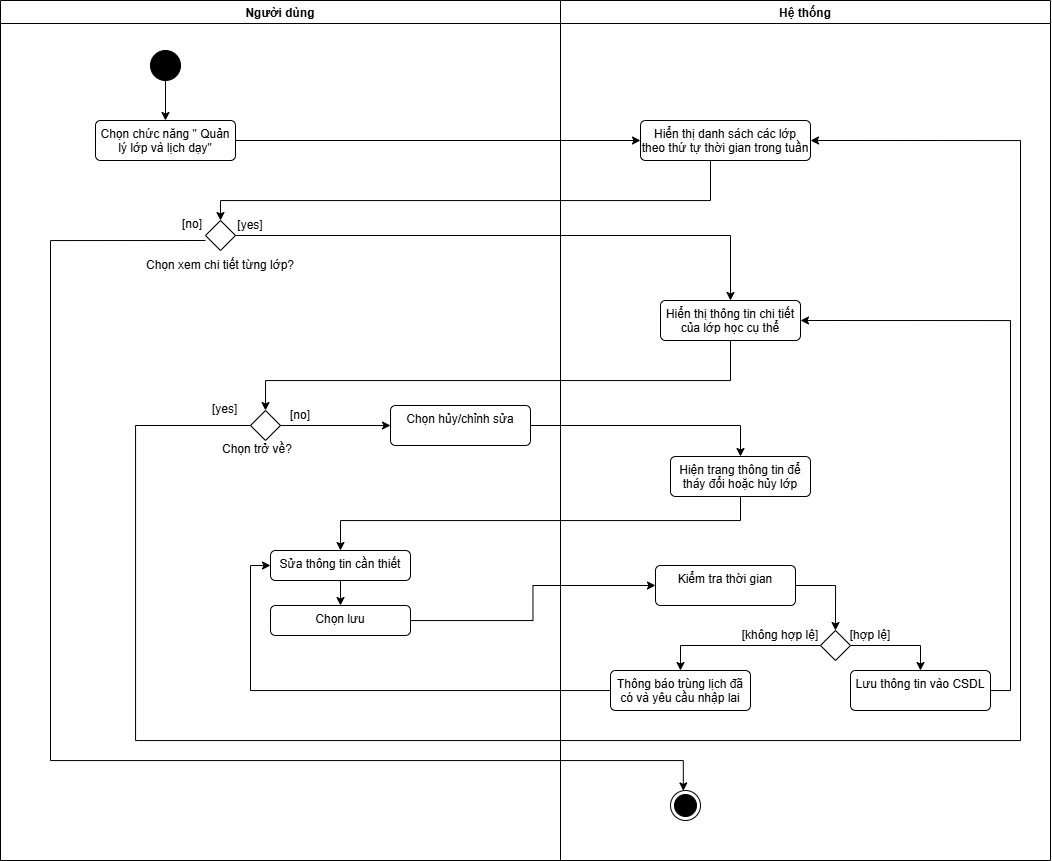

The diagram above was exported from draw.io. Its source (the exported page's mxGraphModel, read from the mxfile embedded in the PNG):
<mxGraphModel dx="1216" dy="671" grid="1" gridSize="10" guides="1" tooltips="1" connect="1" arrows="1" fold="1" page="1" pageScale="1" pageWidth="1169" pageHeight="826" background="none" math="0" shadow="0">
  <root>
    <mxCell id="0" />
    <mxCell id="1" parent="0" />
    <mxCell id="f2Pzkjfgh4nTps-02PGW-41" value="Người dùng" style="swimlane;" vertex="1" parent="1">
      <mxGeometry x="160" y="330" width="560" height="860" as="geometry">
        <mxRectangle x="110" y="390" width="90" height="30" as="alternateBounds" />
      </mxGeometry>
    </mxCell>
    <mxCell id="f2Pzkjfgh4nTps-02PGW-42" value="" style="ellipse;fillColor=strokeColor;html=1;" vertex="1" parent="f2Pzkjfgh4nTps-02PGW-41">
      <mxGeometry x="150" y="50" width="30" height="30" as="geometry" />
    </mxCell>
    <mxCell id="f2Pzkjfgh4nTps-02PGW-43" value="" style="edgeStyle=orthogonalEdgeStyle;rounded=0;orthogonalLoop=1;jettySize=auto;html=1;endArrow=none;endFill=0;startArrow=classic;startFill=1;" edge="1" parent="f2Pzkjfgh4nTps-02PGW-41" source="f2Pzkjfgh4nTps-02PGW-44" target="f2Pzkjfgh4nTps-02PGW-42">
      <mxGeometry relative="1" as="geometry" />
    </mxCell>
    <mxCell id="f2Pzkjfgh4nTps-02PGW-44" value="Chọn chức năng &quot; Quản lý lớp và lịch dạy&quot;" style="html=1;align=center;verticalAlign=top;rounded=1;absoluteArcSize=1;arcSize=10;dashed=0;whiteSpace=wrap;" vertex="1" parent="f2Pzkjfgh4nTps-02PGW-41">
      <mxGeometry x="95" y="120" width="140" height="40" as="geometry" />
    </mxCell>
    <mxCell id="f2Pzkjfgh4nTps-02PGW-87" value="" style="rhombus;" vertex="1" parent="f2Pzkjfgh4nTps-02PGW-41">
      <mxGeometry x="205" y="220" width="30" height="30" as="geometry" />
    </mxCell>
    <mxCell id="f2Pzkjfgh4nTps-02PGW-88" value="Chọn xem chi tiết từng lớp?" style="text;html=1;whiteSpace=wrap;strokeColor=none;fillColor=none;align=center;verticalAlign=middle;rounded=0;" vertex="1" parent="f2Pzkjfgh4nTps-02PGW-41">
      <mxGeometry x="140" y="250" width="160" height="30" as="geometry" />
    </mxCell>
    <mxCell id="f2Pzkjfgh4nTps-02PGW-96" value="Chọn trở về?" style="text;whiteSpace=wrap;html=1;" vertex="1" parent="f2Pzkjfgh4nTps-02PGW-41">
      <mxGeometry x="220" y="435" width="130" height="40" as="geometry" />
    </mxCell>
    <mxCell id="f2Pzkjfgh4nTps-02PGW-144" style="edgeStyle=orthogonalEdgeStyle;rounded=0;orthogonalLoop=1;jettySize=auto;html=1;" edge="1" parent="f2Pzkjfgh4nTps-02PGW-41" source="f2Pzkjfgh4nTps-02PGW-97" target="f2Pzkjfgh4nTps-02PGW-143">
      <mxGeometry relative="1" as="geometry" />
    </mxCell>
    <mxCell id="f2Pzkjfgh4nTps-02PGW-97" value="" style="rhombus;" vertex="1" parent="f2Pzkjfgh4nTps-02PGW-41">
      <mxGeometry x="250" y="410" width="30" height="30" as="geometry" />
    </mxCell>
    <mxCell id="f2Pzkjfgh4nTps-02PGW-150" style="edgeStyle=orthogonalEdgeStyle;rounded=0;orthogonalLoop=1;jettySize=auto;html=1;entryX=0.5;entryY=0;entryDx=0;entryDy=0;" edge="1" parent="f2Pzkjfgh4nTps-02PGW-41" source="f2Pzkjfgh4nTps-02PGW-109" target="f2Pzkjfgh4nTps-02PGW-146">
      <mxGeometry relative="1" as="geometry" />
    </mxCell>
    <mxCell id="f2Pzkjfgh4nTps-02PGW-109" value="Sửa thông tin cần thiết" style="html=1;align=center;verticalAlign=top;rounded=1;absoluteArcSize=1;arcSize=10;dashed=0;whiteSpace=wrap;" vertex="1" parent="f2Pzkjfgh4nTps-02PGW-41">
      <mxGeometry x="270" y="550" width="140" height="30" as="geometry" />
    </mxCell>
    <mxCell id="f2Pzkjfgh4nTps-02PGW-135" value="[yes]" style="text;html=1;whiteSpace=wrap;strokeColor=none;fillColor=none;align=center;verticalAlign=middle;rounded=0;" vertex="1" parent="f2Pzkjfgh4nTps-02PGW-41">
      <mxGeometry x="220" y="210" width="60" height="30" as="geometry" />
    </mxCell>
    <mxCell id="f2Pzkjfgh4nTps-02PGW-137" value="[no]" style="text;whiteSpace=wrap;html=1;" vertex="1" parent="f2Pzkjfgh4nTps-02PGW-41">
      <mxGeometry x="180" y="210" width="50" height="40" as="geometry" />
    </mxCell>
    <mxCell id="f2Pzkjfgh4nTps-02PGW-138" value="[yes]" style="text;whiteSpace=wrap;html=1;" vertex="1" parent="f2Pzkjfgh4nTps-02PGW-41">
      <mxGeometry x="210" y="395" width="70" height="40" as="geometry" />
    </mxCell>
    <mxCell id="f2Pzkjfgh4nTps-02PGW-141" value="[no]" style="text;html=1;whiteSpace=wrap;strokeColor=none;fillColor=none;align=center;verticalAlign=middle;rounded=0;" vertex="1" parent="f2Pzkjfgh4nTps-02PGW-41">
      <mxGeometry x="270" y="400" width="60" height="30" as="geometry" />
    </mxCell>
    <mxCell id="f2Pzkjfgh4nTps-02PGW-143" value="Chọn hủy/chỉnh sửa" style="html=1;align=center;verticalAlign=top;rounded=1;absoluteArcSize=1;arcSize=10;dashed=0;whiteSpace=wrap;" vertex="1" parent="f2Pzkjfgh4nTps-02PGW-41">
      <mxGeometry x="390" y="405" width="140" height="40" as="geometry" />
    </mxCell>
    <mxCell id="f2Pzkjfgh4nTps-02PGW-146" value="Chọn lưu" style="html=1;align=center;verticalAlign=top;rounded=1;absoluteArcSize=1;arcSize=10;dashed=0;whiteSpace=wrap;" vertex="1" parent="f2Pzkjfgh4nTps-02PGW-41">
      <mxGeometry x="270" y="605" width="140" height="30" as="geometry" />
    </mxCell>
    <mxCell id="f2Pzkjfgh4nTps-02PGW-126" style="edgeStyle=orthogonalEdgeStyle;rounded=0;orthogonalLoop=1;jettySize=auto;html=1;entryX=0.08;entryY=0.749;entryDx=0;entryDy=0;entryPerimeter=0;" edge="1" parent="f2Pzkjfgh4nTps-02PGW-41">
      <mxGeometry relative="1" as="geometry">
        <mxPoint x="682.8299999999999" y="790.4000000000001" as="targetPoint" />
        <mxPoint x="205" y="240" as="sourcePoint" />
        <Array as="points">
          <mxPoint x="50" y="240" />
          <mxPoint x="50" y="760" />
          <mxPoint x="683" y="760" />
        </Array>
      </mxGeometry>
    </mxCell>
    <mxCell id="f2Pzkjfgh4nTps-02PGW-48" value="Hệ thống" style="swimlane;" vertex="1" parent="1">
      <mxGeometry x="720" y="330" width="490" height="860" as="geometry" />
    </mxCell>
    <mxCell id="f2Pzkjfgh4nTps-02PGW-49" value="Hiển thị danh sách các lớp theo thứ tự thời gian trong tuần" style="html=1;align=center;verticalAlign=top;rounded=1;absoluteArcSize=1;arcSize=10;dashed=0;whiteSpace=wrap;" vertex="1" parent="f2Pzkjfgh4nTps-02PGW-48">
      <mxGeometry x="80" y="120" width="170" height="40" as="geometry" />
    </mxCell>
    <mxCell id="f2Pzkjfgh4nTps-02PGW-74" value="Hiển thị thông tin chi tiết của lớp học cụ thể" style="html=1;align=center;verticalAlign=top;rounded=1;absoluteArcSize=1;arcSize=10;dashed=0;whiteSpace=wrap;" vertex="1" parent="f2Pzkjfgh4nTps-02PGW-48">
      <mxGeometry x="100" y="300" width="140" height="40" as="geometry" />
    </mxCell>
    <mxCell id="f2Pzkjfgh4nTps-02PGW-81" value="Hiện trang thông tin để tháy đổi hoặc hủy lớp" style="html=1;align=center;verticalAlign=top;rounded=1;absoluteArcSize=1;arcSize=10;dashed=0;whiteSpace=wrap;" vertex="1" parent="f2Pzkjfgh4nTps-02PGW-48">
      <mxGeometry x="110" y="456" width="140" height="40" as="geometry" />
    </mxCell>
    <mxCell id="f2Pzkjfgh4nTps-02PGW-167" style="edgeStyle=orthogonalEdgeStyle;rounded=0;orthogonalLoop=1;jettySize=auto;html=1;entryX=0;entryY=0.5;entryDx=0;entryDy=0;" edge="1" parent="f2Pzkjfgh4nTps-02PGW-48" source="f2Pzkjfgh4nTps-02PGW-82" target="f2Pzkjfgh4nTps-02PGW-165">
      <mxGeometry relative="1" as="geometry" />
    </mxCell>
    <mxCell id="f2Pzkjfgh4nTps-02PGW-82" value="Kiểm tra thời gian" style="html=1;align=center;verticalAlign=top;rounded=1;absoluteArcSize=1;arcSize=10;dashed=0;whiteSpace=wrap;" vertex="1" parent="f2Pzkjfgh4nTps-02PGW-48">
      <mxGeometry x="95" y="565" width="140" height="40" as="geometry" />
    </mxCell>
    <mxCell id="f2Pzkjfgh4nTps-02PGW-90" value="" style="ellipse;html=1;shape=endState;fillColor=strokeColor;" vertex="1" parent="f2Pzkjfgh4nTps-02PGW-48">
      <mxGeometry x="110" y="790" width="30" height="30" as="geometry" />
    </mxCell>
    <mxCell id="f2Pzkjfgh4nTps-02PGW-164" value="Thông báo trùng lịch đã có và yêu cầu nhập lai" style="html=1;align=center;verticalAlign=top;rounded=1;absoluteArcSize=1;arcSize=10;dashed=0;whiteSpace=wrap;" vertex="1" parent="f2Pzkjfgh4nTps-02PGW-48">
      <mxGeometry x="50" y="670" width="140" height="40" as="geometry" />
    </mxCell>
    <mxCell id="f2Pzkjfgh4nTps-02PGW-169" style="edgeStyle=orthogonalEdgeStyle;rounded=0;orthogonalLoop=1;jettySize=auto;html=1;" edge="1" parent="f2Pzkjfgh4nTps-02PGW-48" source="f2Pzkjfgh4nTps-02PGW-165" target="f2Pzkjfgh4nTps-02PGW-164">
      <mxGeometry relative="1" as="geometry" />
    </mxCell>
    <mxCell id="f2Pzkjfgh4nTps-02PGW-173" style="edgeStyle=orthogonalEdgeStyle;rounded=0;orthogonalLoop=1;jettySize=auto;html=1;entryX=0.5;entryY=0;entryDx=0;entryDy=0;" edge="1" parent="f2Pzkjfgh4nTps-02PGW-48" source="f2Pzkjfgh4nTps-02PGW-165" target="f2Pzkjfgh4nTps-02PGW-172">
      <mxGeometry relative="1" as="geometry">
        <Array as="points">
          <mxPoint x="360" y="645" />
        </Array>
      </mxGeometry>
    </mxCell>
    <mxCell id="f2Pzkjfgh4nTps-02PGW-165" value="" style="rhombus;direction=south;" vertex="1" parent="f2Pzkjfgh4nTps-02PGW-48">
      <mxGeometry x="260" y="630" width="30" height="30" as="geometry" />
    </mxCell>
    <mxCell id="f2Pzkjfgh4nTps-02PGW-171" value="[không hợp lệ]" style="text;html=1;whiteSpace=wrap;strokeColor=none;fillColor=none;align=center;verticalAlign=middle;rounded=0;" vertex="1" parent="f2Pzkjfgh4nTps-02PGW-48">
      <mxGeometry x="180" y="620" width="80" height="30" as="geometry" />
    </mxCell>
    <mxCell id="f2Pzkjfgh4nTps-02PGW-175" style="edgeStyle=orthogonalEdgeStyle;rounded=0;orthogonalLoop=1;jettySize=auto;html=1;entryX=1;entryY=0.5;entryDx=0;entryDy=0;" edge="1" parent="f2Pzkjfgh4nTps-02PGW-48" source="f2Pzkjfgh4nTps-02PGW-172" target="f2Pzkjfgh4nTps-02PGW-74">
      <mxGeometry relative="1" as="geometry">
        <Array as="points">
          <mxPoint x="450" y="690" />
          <mxPoint x="450" y="320" />
        </Array>
      </mxGeometry>
    </mxCell>
    <mxCell id="f2Pzkjfgh4nTps-02PGW-172" value="Lưu thông tin vào CSDL" style="html=1;align=center;verticalAlign=top;rounded=1;absoluteArcSize=1;arcSize=10;dashed=0;whiteSpace=wrap;" vertex="1" parent="f2Pzkjfgh4nTps-02PGW-48">
      <mxGeometry x="290" y="670" width="140" height="40" as="geometry" />
    </mxCell>
    <mxCell id="f2Pzkjfgh4nTps-02PGW-174" value="[hợp lệ]" style="text;html=1;whiteSpace=wrap;strokeColor=none;fillColor=none;align=center;verticalAlign=middle;rounded=0;" vertex="1" parent="f2Pzkjfgh4nTps-02PGW-48">
      <mxGeometry x="280" y="620" width="60" height="30" as="geometry" />
    </mxCell>
    <mxCell id="f2Pzkjfgh4nTps-02PGW-68" style="edgeStyle=orthogonalEdgeStyle;rounded=0;orthogonalLoop=1;jettySize=auto;html=1;" edge="1" parent="1" source="f2Pzkjfgh4nTps-02PGW-44" target="f2Pzkjfgh4nTps-02PGW-49">
      <mxGeometry relative="1" as="geometry" />
    </mxCell>
    <mxCell id="f2Pzkjfgh4nTps-02PGW-94" style="edgeStyle=orthogonalEdgeStyle;rounded=0;orthogonalLoop=1;jettySize=auto;html=1;entryX=0.5;entryY=0;entryDx=0;entryDy=0;" edge="1" parent="1" source="f2Pzkjfgh4nTps-02PGW-87" target="f2Pzkjfgh4nTps-02PGW-74">
      <mxGeometry relative="1" as="geometry" />
    </mxCell>
    <mxCell id="f2Pzkjfgh4nTps-02PGW-110" style="edgeStyle=orthogonalEdgeStyle;rounded=0;orthogonalLoop=1;jettySize=auto;html=1;entryX=0.5;entryY=0;entryDx=0;entryDy=0;" edge="1" parent="1" source="f2Pzkjfgh4nTps-02PGW-81" target="f2Pzkjfgh4nTps-02PGW-109">
      <mxGeometry relative="1" as="geometry">
        <Array as="points">
          <mxPoint x="900" y="850" />
          <mxPoint x="500" y="850" />
        </Array>
      </mxGeometry>
    </mxCell>
    <mxCell id="f2Pzkjfgh4nTps-02PGW-123" style="edgeStyle=orthogonalEdgeStyle;rounded=0;orthogonalLoop=1;jettySize=auto;html=1;entryX=0.5;entryY=0;entryDx=0;entryDy=0;" edge="1" parent="1" source="f2Pzkjfgh4nTps-02PGW-49" target="f2Pzkjfgh4nTps-02PGW-87">
      <mxGeometry relative="1" as="geometry">
        <Array as="points">
          <mxPoint x="870" y="530" />
          <mxPoint x="380" y="530" />
        </Array>
      </mxGeometry>
    </mxCell>
    <mxCell id="f2Pzkjfgh4nTps-02PGW-127" style="edgeStyle=orthogonalEdgeStyle;rounded=0;orthogonalLoop=1;jettySize=auto;html=1;entryX=0.5;entryY=0;entryDx=0;entryDy=0;" edge="1" parent="1" source="f2Pzkjfgh4nTps-02PGW-74" target="f2Pzkjfgh4nTps-02PGW-97">
      <mxGeometry relative="1" as="geometry">
        <Array as="points">
          <mxPoint x="890" y="710" />
          <mxPoint x="425" y="710" />
        </Array>
      </mxGeometry>
    </mxCell>
    <mxCell id="f2Pzkjfgh4nTps-02PGW-145" style="edgeStyle=orthogonalEdgeStyle;rounded=0;orthogonalLoop=1;jettySize=auto;html=1;" edge="1" parent="1" source="f2Pzkjfgh4nTps-02PGW-143" target="f2Pzkjfgh4nTps-02PGW-81">
      <mxGeometry relative="1" as="geometry" />
    </mxCell>
    <mxCell id="f2Pzkjfgh4nTps-02PGW-152" style="edgeStyle=orthogonalEdgeStyle;rounded=0;orthogonalLoop=1;jettySize=auto;html=1;entryX=0;entryY=0.5;entryDx=0;entryDy=0;" edge="1" parent="1" source="f2Pzkjfgh4nTps-02PGW-146" target="f2Pzkjfgh4nTps-02PGW-82">
      <mxGeometry relative="1" as="geometry" />
    </mxCell>
    <mxCell id="f2Pzkjfgh4nTps-02PGW-156" style="edgeStyle=orthogonalEdgeStyle;rounded=0;orthogonalLoop=1;jettySize=auto;html=1;entryX=1;entryY=0.5;entryDx=0;entryDy=0;exitX=0;exitY=0.5;exitDx=0;exitDy=0;" edge="1" parent="1" source="f2Pzkjfgh4nTps-02PGW-97" target="f2Pzkjfgh4nTps-02PGW-49">
      <mxGeometry relative="1" as="geometry">
        <mxPoint x="295" y="775" as="sourcePoint" />
        <Array as="points">
          <mxPoint x="295" y="755" />
          <mxPoint x="295" y="1070" />
          <mxPoint x="1180" y="1070" />
          <mxPoint x="1180" y="470" />
        </Array>
      </mxGeometry>
    </mxCell>
    <mxCell id="f2Pzkjfgh4nTps-02PGW-176" style="edgeStyle=orthogonalEdgeStyle;rounded=0;orthogonalLoop=1;jettySize=auto;html=1;entryX=0;entryY=0.5;entryDx=0;entryDy=0;" edge="1" parent="1" source="f2Pzkjfgh4nTps-02PGW-164" target="f2Pzkjfgh4nTps-02PGW-109">
      <mxGeometry relative="1" as="geometry">
        <mxPoint x="330" y="890" as="targetPoint" />
      </mxGeometry>
    </mxCell>
  </root>
</mxGraphModel>